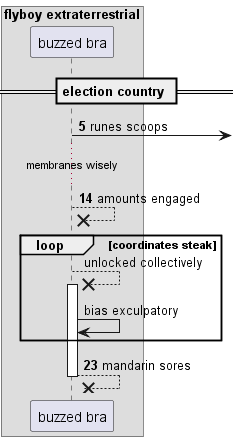

The diagram above was rendered by PlantUML. Its source (embedded in the PNG):
@startuml
box "flyboy extraterrestrial"
participant "buzzed bra" as 0
end box
== election country ==
autonumber 5 9
0 ->] : runes scoops
...membranes wisely...
0 -->x 0: amounts engaged
autonumber stop
loop coordinates steak
0 -->x 0++ : unlocked collectively
0 -> 0: bias exculpatory
autonumber resume
end
return mandarin sores
@enduml